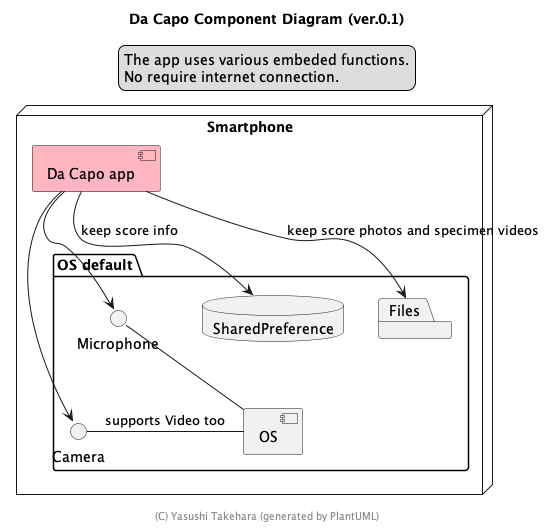

The diagram above was rendered by PlantUML. Its source (embedded in the PNG):
@startuml
'left to right direction

title Da Capo Component Diagram (ver.0.1)
legend top
  The app uses various embeded functions.
  No require internet connection.
endlegend


node "Smartphone" {
  [Da Capo app] as dc #LightPink
    package "OS default"{
    [OS] - Camera : supports Video too
    Microphone -- [OS]
    database "SharedPreference" as sp
    package Files
  }
  dc --> Camera
  dc --> Microphone
  dc --> sp : keep score info
  dc --> Files : keep score photos and specimen videos
}

footer (C) Yasushi Takehara (generated by PlantUML)
@enduml